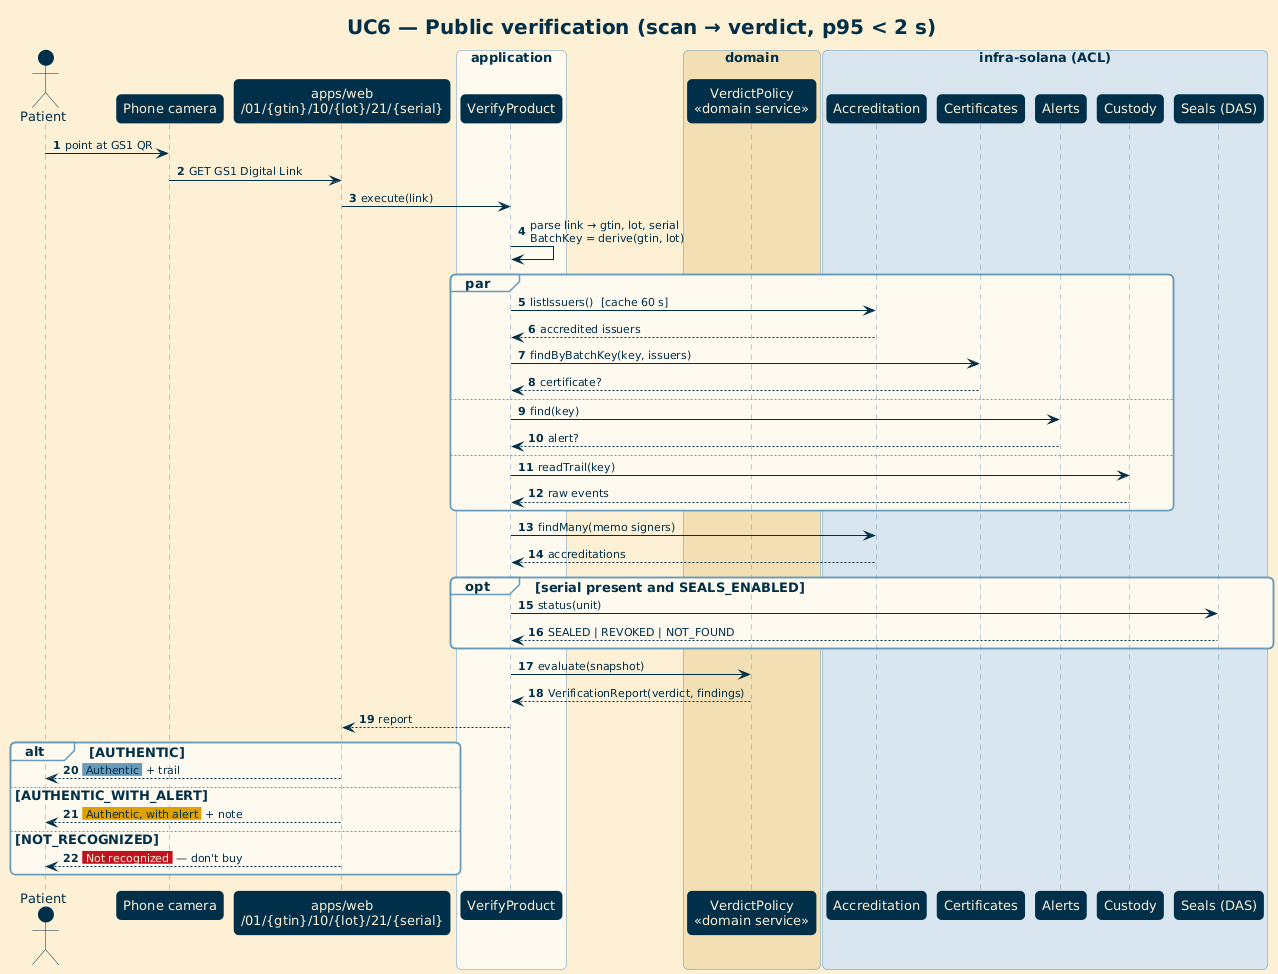

The diagram above was rendered by PlantUML. Its source (embedded in the PNG):
@startuml 06-seq-verify
!include _theme.puml
title UC6 — Public verification (scan → verdict, p95 < 2 s)
autonumber

actor "Patient" as P
participant "Phone camera" as CAM
participant "apps/web\n/01/{gtin}/10/{lot}/21/{serial}" as WEB
box "application" #fffaf0
  participant "VerifyProduct" as UC6
end box
box "domain" #f3dfb4
  participant "VerdictPolicy\n<<domain service>>" as VP
end box
box "infra-solana (ACL)" #d9e6ef
  participant "Accreditation" as AR
  participant "Certificates" as CR
  participant "Alerts" as AL
  participant "Custody" as ML
  participant "Seals (DAS)" as SR
end box

P -> CAM : point at GS1 QR
CAM -> WEB : GET GS1 Digital Link
WEB -> UC6 : execute(link)
UC6 -> UC6 : parse link → gtin, lot, serial\nBatchKey = derive(gtin, lot)
par
  UC6 -> AR : listIssuers()  [cache 60 s]
  AR --> UC6 : accredited issuers
  UC6 -> CR : findByBatchKey(key, issuers)
  CR --> UC6 : certificate?
else
  UC6 -> AL : find(key)
  AL --> UC6 : alert?
else
  UC6 -> ML : readTrail(key)
  ML --> UC6 : raw events
end
UC6 -> AR : findMany(memo signers)
AR --> UC6 : accreditations
opt serial present and SEALS_ENABLED
  UC6 -> SR : status(unit)
  SR --> UC6 : SEALED | REVOKED | NOT_FOUND
end
UC6 -> VP : evaluate(snapshot)
VP --> UC6 : VerificationReport(verdict, findings)
UC6 --> WEB : report
alt AUTHENTIC
  WEB --> P : <back:#669bbc> Authentic </back> + trail
else AUTHENTIC_WITH_ALERT
  WEB --> P : <back:#e0a100> Authentic, with alert </back> + note
else NOT_RECOGNIZED
  WEB --> P : <back:#c1121f><color:#fdf0d5> Not recognized </color></back> — don't buy
end
@enduml